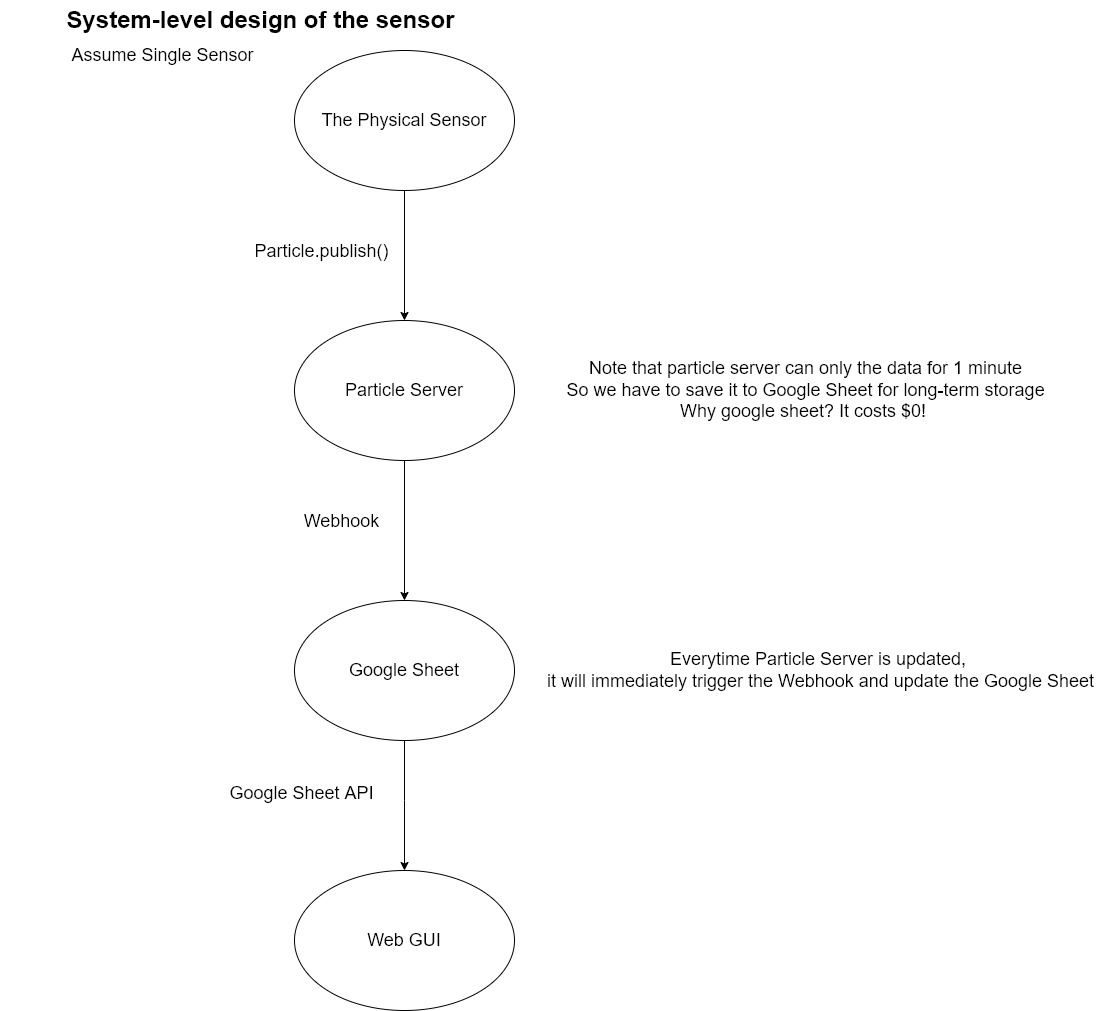

The diagram above was exported from draw.io. Its source (the exported page's mxGraphModel, read from the mxfile embedded in the PNG):
<mxGraphModel dx="2062" dy="1154" grid="1" gridSize="10" guides="1" tooltips="1" connect="1" arrows="1" fold="1" page="1" pageScale="1" pageWidth="827" pageHeight="1169" math="0" shadow="0">
  <root>
    <mxCell id="0" />
    <mxCell id="1" parent="0" />
    <mxCell id="lxWH6oW1WX1pSpyp2ken-3" style="edgeStyle=orthogonalEdgeStyle;rounded=0;orthogonalLoop=1;jettySize=auto;html=1;fontSize=18;" edge="1" parent="1" source="lxWH6oW1WX1pSpyp2ken-1" target="lxWH6oW1WX1pSpyp2ken-2">
      <mxGeometry relative="1" as="geometry" />
    </mxCell>
    <mxCell id="lxWH6oW1WX1pSpyp2ken-4" value="Particle.publish()" style="edgeLabel;html=1;align=center;verticalAlign=middle;resizable=0;points=[];fontSize=18;" vertex="1" connectable="0" parent="lxWH6oW1WX1pSpyp2ken-3">
      <mxGeometry x="-0.3128" y="-1" relative="1" as="geometry">
        <mxPoint x="-83" y="15" as="offset" />
      </mxGeometry>
    </mxCell>
    <mxCell id="lxWH6oW1WX1pSpyp2ken-1" value="&lt;font style=&quot;font-size: 18px&quot;&gt;The Physical Sensor&lt;/font&gt;" style="ellipse;whiteSpace=wrap;html=1;" vertex="1" parent="1">
      <mxGeometry x="304" y="60" width="220" height="140" as="geometry" />
    </mxCell>
    <mxCell id="lxWH6oW1WX1pSpyp2ken-6" style="edgeStyle=orthogonalEdgeStyle;rounded=0;orthogonalLoop=1;jettySize=auto;html=1;exitX=0.5;exitY=1;exitDx=0;exitDy=0;entryX=0.5;entryY=0;entryDx=0;entryDy=0;fontSize=18;" edge="1" parent="1" source="lxWH6oW1WX1pSpyp2ken-2" target="lxWH6oW1WX1pSpyp2ken-5">
      <mxGeometry relative="1" as="geometry" />
    </mxCell>
    <mxCell id="lxWH6oW1WX1pSpyp2ken-7" value="Webhook" style="edgeLabel;html=1;align=center;verticalAlign=middle;resizable=0;points=[];fontSize=18;" vertex="1" connectable="0" parent="lxWH6oW1WX1pSpyp2ken-6">
      <mxGeometry x="-0.2048" y="3" relative="1" as="geometry">
        <mxPoint x="-67" y="4" as="offset" />
      </mxGeometry>
    </mxCell>
    <mxCell id="lxWH6oW1WX1pSpyp2ken-2" value="&lt;span style=&quot;font-size: 18px&quot;&gt;Particle Server&lt;/span&gt;" style="ellipse;whiteSpace=wrap;html=1;" vertex="1" parent="1">
      <mxGeometry x="304" y="330" width="220" height="140" as="geometry" />
    </mxCell>
    <mxCell id="lxWH6oW1WX1pSpyp2ken-9" style="edgeStyle=orthogonalEdgeStyle;rounded=0;orthogonalLoop=1;jettySize=auto;html=1;entryX=0.5;entryY=0;entryDx=0;entryDy=0;fontSize=18;" edge="1" parent="1" source="lxWH6oW1WX1pSpyp2ken-5" target="lxWH6oW1WX1pSpyp2ken-8">
      <mxGeometry relative="1" as="geometry">
        <Array as="points">
          <mxPoint x="414" y="810" />
          <mxPoint x="414" y="810" />
        </Array>
      </mxGeometry>
    </mxCell>
    <mxCell id="lxWH6oW1WX1pSpyp2ken-10" value="Google Sheet API" style="edgeLabel;html=1;align=center;verticalAlign=middle;resizable=0;points=[];fontSize=18;" vertex="1" connectable="0" parent="lxWH6oW1WX1pSpyp2ken-9">
      <mxGeometry x="-0.2051" y="4" relative="1" as="geometry">
        <mxPoint x="-108" as="offset" />
      </mxGeometry>
    </mxCell>
    <mxCell id="lxWH6oW1WX1pSpyp2ken-5" value="&lt;font style=&quot;font-size: 18px&quot;&gt;Google Sheet&lt;/font&gt;" style="ellipse;whiteSpace=wrap;html=1;" vertex="1" parent="1">
      <mxGeometry x="304" y="610" width="220" height="140" as="geometry" />
    </mxCell>
    <mxCell id="lxWH6oW1WX1pSpyp2ken-8" value="&lt;font style=&quot;font-size: 18px&quot;&gt;Web GUI&lt;/font&gt;" style="ellipse;whiteSpace=wrap;html=1;" vertex="1" parent="1">
      <mxGeometry x="304" y="880" width="220" height="140" as="geometry" />
    </mxCell>
    <mxCell id="lxWH6oW1WX1pSpyp2ken-11" value="System-level design of the sensor" style="text;strokeColor=none;fillColor=none;html=1;fontSize=24;fontStyle=1;verticalAlign=middle;align=center;" vertex="1" parent="1">
      <mxGeometry x="10" y="10" width="520" height="40" as="geometry" />
    </mxCell>
    <mxCell id="lxWH6oW1WX1pSpyp2ken-12" value="&amp;nbsp;Assume Single Sensor" style="text;html=1;align=center;verticalAlign=middle;resizable=0;points=[];autosize=1;strokeColor=none;fillColor=none;fontSize=18;" vertex="1" parent="1">
      <mxGeometry x="70" y="50" width="200" height="30" as="geometry" />
    </mxCell>
    <mxCell id="lxWH6oW1WX1pSpyp2ken-13" value="Note that particle server can only the data for 1 minute&lt;br&gt;So we have to save it to Google Sheet for long-term storage&lt;br&gt;Why google sheet? It costs $0!&amp;nbsp;" style="text;html=1;align=center;verticalAlign=middle;resizable=0;points=[];autosize=1;strokeColor=none;fillColor=none;fontSize=18;" vertex="1" parent="1">
      <mxGeometry x="570" y="365" width="490" height="70" as="geometry" />
    </mxCell>
    <mxCell id="lxWH6oW1WX1pSpyp2ken-15" value="Everytime Particle Server is updated, &lt;br&gt;it will immediately trigger the Webhook and update the Google Sheet" style="text;html=1;align=center;verticalAlign=middle;resizable=0;points=[];autosize=1;strokeColor=none;fillColor=none;fontSize=18;" vertex="1" parent="1">
      <mxGeometry x="550" y="655" width="560" height="50" as="geometry" />
    </mxCell>
  </root>
</mxGraphModel>